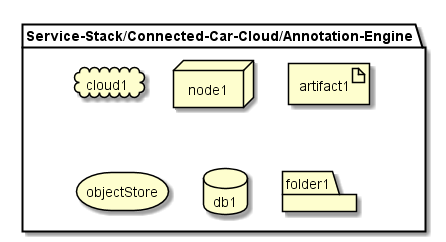

The diagram above was rendered by PlantUML. Its source (embedded in the PNG):
@startuml

package  "Service-Stack/Connected-Car-Cloud/Annotation-Engine" {
  cloud cloud1
  node node1
  artifact artifact1
  storage objectStore
  database db1
  folder folder1
}

@enduml